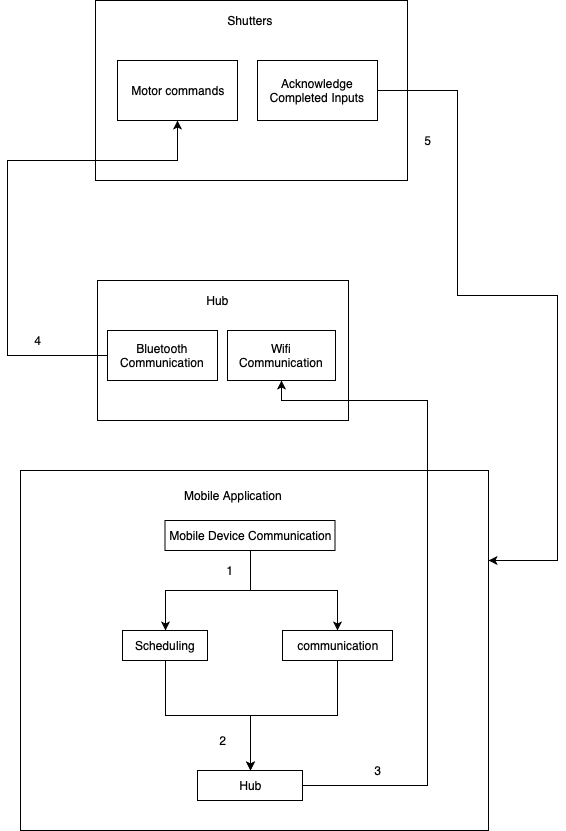

The diagram above was exported from draw.io. Its source (the exported page's mxGraphModel, read from the mxfile embedded in the PNG):
<mxGraphModel dx="1412" dy="1898" grid="1" gridSize="10" guides="1" tooltips="1" connect="1" arrows="1" fold="1" page="1" pageScale="1" pageWidth="850" pageHeight="1100" math="0" shadow="0">
  <root>
    <mxCell id="0" />
    <mxCell id="1" parent="0" />
    <mxCell id="0hEwr4Viwo8SpgaUMTw5-2" value="" style="rounded=0;whiteSpace=wrap;html=1;" parent="1" vertex="1">
      <mxGeometry x="233" y="350" width="468" height="360" as="geometry" />
    </mxCell>
    <mxCell id="0hEwr4Viwo8SpgaUMTw5-5" value="" style="rounded=0;whiteSpace=wrap;html=1;" parent="1" vertex="1">
      <mxGeometry x="310" y="160" width="251" height="140" as="geometry" />
    </mxCell>
    <mxCell id="0hEwr4Viwo8SpgaUMTw5-6" value="" style="rounded=0;whiteSpace=wrap;html=1;" parent="1" vertex="1">
      <mxGeometry x="308" y="-120" width="312" height="180" as="geometry" />
    </mxCell>
    <mxCell id="0hEwr4Viwo8SpgaUMTw5-7" value="Mobile Application" style="text;html=1;strokeColor=none;fillColor=none;align=center;verticalAlign=middle;whiteSpace=wrap;rounded=0;" parent="1" vertex="1">
      <mxGeometry x="395" y="360" width="100" height="30" as="geometry" />
    </mxCell>
    <mxCell id="0hEwr4Viwo8SpgaUMTw5-13" style="edgeStyle=orthogonalEdgeStyle;rounded=0;orthogonalLoop=1;jettySize=auto;html=1;exitX=0.5;exitY=1;exitDx=0;exitDy=0;entryX=0.5;entryY=0;entryDx=0;entryDy=0;" parent="1" source="0hEwr4Viwo8SpgaUMTw5-9" target="0hEwr4Viwo8SpgaUMTw5-11" edge="1">
      <mxGeometry relative="1" as="geometry" />
    </mxCell>
    <mxCell id="0hEwr4Viwo8SpgaUMTw5-14" style="edgeStyle=orthogonalEdgeStyle;rounded=0;orthogonalLoop=1;jettySize=auto;html=1;exitX=0.5;exitY=1;exitDx=0;exitDy=0;entryX=0.5;entryY=0;entryDx=0;entryDy=0;" parent="1" source="0hEwr4Viwo8SpgaUMTw5-9" target="0hEwr4Viwo8SpgaUMTw5-10" edge="1">
      <mxGeometry relative="1" as="geometry" />
    </mxCell>
    <mxCell id="0hEwr4Viwo8SpgaUMTw5-9" value="Mobile Device Communication" style="rounded=0;whiteSpace=wrap;html=1;" parent="1" vertex="1">
      <mxGeometry x="377.5" y="400" width="170" height="30" as="geometry" />
    </mxCell>
    <mxCell id="0hEwr4Viwo8SpgaUMTw5-15" style="edgeStyle=orthogonalEdgeStyle;rounded=0;orthogonalLoop=1;jettySize=auto;html=1;exitX=0.5;exitY=1;exitDx=0;exitDy=0;entryX=0.5;entryY=0;entryDx=0;entryDy=0;" parent="1" source="0hEwr4Viwo8SpgaUMTw5-10" target="0hEwr4Viwo8SpgaUMTw5-12" edge="1">
      <mxGeometry relative="1" as="geometry" />
    </mxCell>
    <mxCell id="0hEwr4Viwo8SpgaUMTw5-10" value="communication" style="rounded=0;whiteSpace=wrap;html=1;" parent="1" vertex="1">
      <mxGeometry x="495" y="510" width="110" height="30" as="geometry" />
    </mxCell>
    <mxCell id="0hEwr4Viwo8SpgaUMTw5-16" style="edgeStyle=orthogonalEdgeStyle;rounded=0;orthogonalLoop=1;jettySize=auto;html=1;exitX=0.5;exitY=1;exitDx=0;exitDy=0;" parent="1" source="0hEwr4Viwo8SpgaUMTw5-11" target="0hEwr4Viwo8SpgaUMTw5-12" edge="1">
      <mxGeometry relative="1" as="geometry" />
    </mxCell>
    <mxCell id="0hEwr4Viwo8SpgaUMTw5-11" value="Scheduling" style="rounded=0;whiteSpace=wrap;html=1;" parent="1" vertex="1">
      <mxGeometry x="335" y="510" width="85" height="30" as="geometry" />
    </mxCell>
    <mxCell id="0hEwr4Viwo8SpgaUMTw5-18" style="edgeStyle=orthogonalEdgeStyle;rounded=0;orthogonalLoop=1;jettySize=auto;html=1;entryX=0.5;entryY=1;entryDx=0;entryDy=0;" parent="1" source="0hEwr4Viwo8SpgaUMTw5-12" target="0hEwr4Viwo8SpgaUMTw5-19" edge="1">
      <mxGeometry relative="1" as="geometry">
        <Array as="points">
          <mxPoint x="640" y="665" />
          <mxPoint x="640" y="280" />
          <mxPoint x="494" y="280" />
        </Array>
      </mxGeometry>
    </mxCell>
    <mxCell id="0hEwr4Viwo8SpgaUMTw5-12" value="Hub" style="rounded=0;whiteSpace=wrap;html=1;" parent="1" vertex="1">
      <mxGeometry x="410" y="650" width="105" height="30" as="geometry" />
    </mxCell>
    <mxCell id="0hEwr4Viwo8SpgaUMTw5-19" value="Wifi Communication" style="rounded=0;whiteSpace=wrap;html=1;" parent="1" vertex="1">
      <mxGeometry x="440" y="210" width="108" height="50" as="geometry" />
    </mxCell>
    <mxCell id="0hEwr4Viwo8SpgaUMTw5-20" value="Hub" style="text;html=1;strokeColor=none;fillColor=none;align=center;verticalAlign=middle;whiteSpace=wrap;rounded=0;" parent="1" vertex="1">
      <mxGeometry x="410" y="170" width="40" height="20" as="geometry" />
    </mxCell>
    <mxCell id="0hEwr4Viwo8SpgaUMTw5-25" style="edgeStyle=orthogonalEdgeStyle;rounded=0;orthogonalLoop=1;jettySize=auto;html=1;entryX=0.5;entryY=1;entryDx=0;entryDy=0;" parent="1" source="0hEwr4Viwo8SpgaUMTw5-21" target="0hEwr4Viwo8SpgaUMTw5-24" edge="1">
      <mxGeometry relative="1" as="geometry">
        <Array as="points">
          <mxPoint x="220" y="235" />
          <mxPoint x="220" y="40" />
          <mxPoint x="390" y="40" />
        </Array>
      </mxGeometry>
    </mxCell>
    <mxCell id="0hEwr4Viwo8SpgaUMTw5-21" value="Bluetooth Communication" style="rounded=0;whiteSpace=wrap;html=1;" parent="1" vertex="1">
      <mxGeometry x="320" y="210" width="110" height="50" as="geometry" />
    </mxCell>
    <mxCell id="0hEwr4Viwo8SpgaUMTw5-22" value="Shutters" style="text;html=1;strokeColor=none;fillColor=none;align=center;verticalAlign=middle;whiteSpace=wrap;rounded=0;" parent="1" vertex="1">
      <mxGeometry x="442.5" y="-110" width="40" height="20" as="geometry" />
    </mxCell>
    <mxCell id="0hEwr4Viwo8SpgaUMTw5-23" value="Acknowledge Completed Inputs" style="rounded=0;whiteSpace=wrap;html=1;" parent="1" vertex="1">
      <mxGeometry x="470" y="-60" width="120" height="60" as="geometry" />
    </mxCell>
    <mxCell id="0hEwr4Viwo8SpgaUMTw5-24" value="Motor commands" style="rounded=0;whiteSpace=wrap;html=1;" parent="1" vertex="1">
      <mxGeometry x="330" y="-60" width="120" height="60" as="geometry" />
    </mxCell>
    <mxCell id="0hEwr4Viwo8SpgaUMTw5-26" style="edgeStyle=orthogonalEdgeStyle;rounded=0;orthogonalLoop=1;jettySize=auto;html=1;exitX=1;exitY=0.5;exitDx=0;exitDy=0;entryX=1;entryY=0.25;entryDx=0;entryDy=0;" parent="1" source="0hEwr4Viwo8SpgaUMTw5-23" target="0hEwr4Viwo8SpgaUMTw5-2" edge="1">
      <mxGeometry relative="1" as="geometry">
        <mxPoint x="660" y="320" as="targetPoint" />
        <Array as="points">
          <mxPoint x="670" y="-30" />
          <mxPoint x="670" y="175" />
          <mxPoint x="770" y="175" />
          <mxPoint x="770" y="440" />
        </Array>
      </mxGeometry>
    </mxCell>
    <mxCell id="LGAIjpQx8gIzV_rBHZPu-1" value="1" style="text;html=1;strokeColor=none;fillColor=none;align=center;verticalAlign=middle;whiteSpace=wrap;rounded=0;" parent="1" vertex="1">
      <mxGeometry x="422.5" y="440" width="40" height="20" as="geometry" />
    </mxCell>
    <mxCell id="LGAIjpQx8gIzV_rBHZPu-2" value="2" style="text;html=1;strokeColor=none;fillColor=none;align=center;verticalAlign=middle;whiteSpace=wrap;rounded=0;" parent="1" vertex="1">
      <mxGeometry x="415.5" y="610" width="40" height="20" as="geometry" />
    </mxCell>
    <mxCell id="LGAIjpQx8gIzV_rBHZPu-3" value="3" style="text;html=1;strokeColor=none;fillColor=none;align=center;verticalAlign=middle;whiteSpace=wrap;rounded=0;" parent="1" vertex="1">
      <mxGeometry x="570" y="640" width="40" height="20" as="geometry" />
    </mxCell>
    <mxCell id="LGAIjpQx8gIzV_rBHZPu-6" value="4" style="text;html=1;strokeColor=none;fillColor=none;align=center;verticalAlign=middle;whiteSpace=wrap;rounded=0;" parent="1" vertex="1">
      <mxGeometry x="230" y="210" width="40" height="20" as="geometry" />
    </mxCell>
    <mxCell id="LGAIjpQx8gIzV_rBHZPu-7" value="5" style="text;html=1;strokeColor=none;fillColor=none;align=center;verticalAlign=middle;whiteSpace=wrap;rounded=0;" parent="1" vertex="1">
      <mxGeometry x="620" y="10" width="40" height="20" as="geometry" />
    </mxCell>
  </root>
</mxGraphModel>